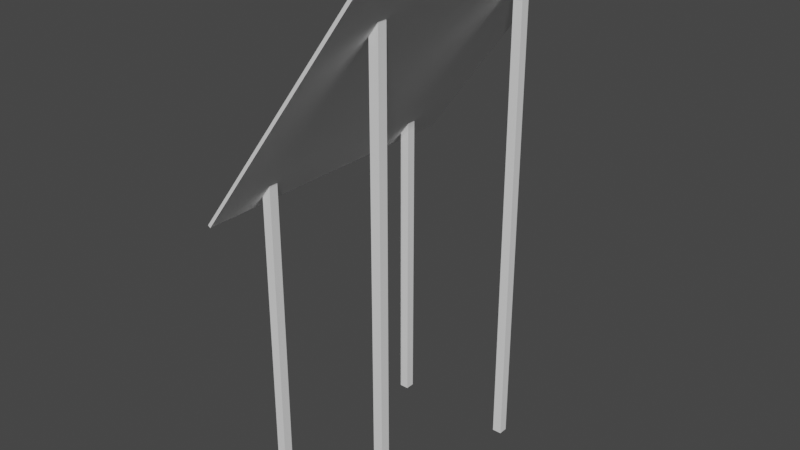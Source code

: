 # Source: Canvas.blend  (saved by Blender 2.82.7; exported with 4.5.12 LTS)
import bpy
from mathutils import Matrix  # noqa: F401  (used for matrix-valued properties, if any)

bpy.ops.wm.read_factory_settings(use_empty=True)
scene = bpy.context.scene
scene.name = 'Scene'

# ---- collections
col_collection = bpy.data.collections.new('Collection'); scene.collection.children.link(col_collection)

# ---- world
world_world = bpy.data.worlds.new('World'); scene.world = world_world
world_world.use_nodes = True; world_world.node_tree.nodes.clear()
_N = world_world.node_tree.nodes; _L = world_world.node_tree.links
n0 = _N.new('ShaderNodeOutputWorld'); n0.name = 'World Output'; n0.location = (300, 300)
n1 = _N.new('ShaderNodeBackground'); n1.name = 'Background'; n1.location = (10, 300)
n1.inputs[0].default_value = (0.05088, 0.05088, 0.05088, 1.0)
_L.new(n1.outputs[0], n0.inputs[0])
n0.is_active_output = True
world_world.color = (0.05088, 0.05088, 0.05088)
world_world.use_sun_shadow = False
world_world.sun_shadow_jitter_overblur = 0.0

# ---- meshes
me_cube_002 = bpy.data.meshes.new('Cube.002')
me_cube_002.from_pydata([(4.0, -0.3, 0.0), (4.0, -0.3, 15.0), (4.0, 0.0, 0.0), (4.0, 0.0, 15.0), (4.3, -0.3, 0.0), (4.3, -0.3, 15.41), (4.3, 0.0, 0.0), (4.3, 0.0, 15.41), (-4.578e-06, -0.3, 0.0), (-4.578e-06, -0.3, 9.595), (-4.578e-06, 0.0, 0.0), (-4.578e-06, 0.0, 9.595), (0.3, -0.3, 0.0), (0.3, -0.3, 10.0), (0.3, 0.0, 0.0), (0.3, 8.941e-09, 10.0), (-0.3778, -8.0, 9.253), (4.976, -8.0, 16.49), (-0.3778, 1.7, 9.253), (4.976, 1.7, 16.49), (-0.2974, -8.0, 9.193), (5.056, -8.0, 16.43), (-0.2974, 1.7, 9.193), (5.056, 1.7, 16.43), (-4.578e-06, -6.3, 0.0), (-4.578e-06, -6.3, 9.595), (-4.578e-06, -6.0, 0.0), (-4.578e-06, -6.0, 9.595), (0.3, -6.3, 0.0), (0.3, -6.3, 10.0), (0.3, -6.0, 0.0), (0.3, -6.0, 10.0), (4.0, -6.3, 0.0), (4.0, -6.3, 15.0), (4.0, -6.0, 0.0), (4.0, -6.0, 15.0), (4.3, -6.3, 0.0), (4.3, -6.3, 15.41), (4.3, -6.0, 0.0), (4.3, -6.0, 15.41)], [], [(0, 1, 3, 2), (2, 3, 7, 6), (6, 7, 5, 4), (4, 5, 1, 0), (2, 6, 4, 0), (7, 3, 1, 5), (8, 9, 11, 10), (10, 11, 15, 14), (14, 15, 13, 12), (12, 13, 9, 8), (10, 14, 12, 8), (15, 11, 9, 13), (16, 17, 19, 18), (18, 19, 23, 22), (22, 23, 21, 20), (20, 21, 17, 16), (18, 22, 20, 16), (23, 19, 17, 21), (24, 25, 27, 26), (26, 27, 31, 30), (30, 31, 29, 28), (28, 29, 25, 24), (26, 30, 28, 24), (31, 27, 25, 29), (32, 33, 35, 34), (34, 35, 39, 38), (38, 39, 37, 36), (36, 37, 33, 32), (34, 38, 36, 32), (39, 35, 33, 37)])
_uv = me_cube_002.uv_layers.new(name='UVMap')
_uv.uv.foreach_set('vector', [0.9559, 0.6375, 0.9559, 0.02558, 0.9706, 0.02558, 0.9706, 0.6375, 0.9412, 1.376e-09, 0.9412, 0.7614, 0.9265, 0.782, 0.9265, 0.0, 0.9853, 0.0, 0.9853, 0.6286, 0.9706, 0.6286, 0.9706, 0.0, 0.8824, 0.782, 0.8824, 0.0, 0.8971, 0.02056, 0.8971, 0.782, 0.1727, 0.4924, 0.1845, 0.4924, 0.1845, 0.5076, 0.1727, 0.5076, 0.9706, 0.0, 0.9706, 0.02558, 0.9559, 0.02558, 0.9559, 0.0, 0.07353, 0.9094, 0.07353, 0.518, 0.08824, 0.518, 0.08824, 0.9094, 1.407e-07, 1.0, 0.0, 0.5129, 0.01471, 0.4924, 0.01471, 1.0, 0.1176, 0.4924, 0.1176, 0.9004, 0.1029, 0.9004, 0.1029, 0.4924, 0.02941, 1.0, 0.02941, 0.4924, 0.04412, 0.5129, 0.04412, 1.0, 0.1609, 0.4924, 0.1727, 0.4924, 0.1727, 0.5076, 0.1609, 0.5076, 0.08824, 0.4924, 0.08824, 0.518, 0.07353, 0.518, 0.07353, 0.4924, 0.7595, 0.5432, 0.7595, 0.9844, 0.2671, 0.9844, 0.2671, 0.5432, 0.1275, 0.9492, 0.1275, 0.4924, 0.1324, 0.4924, 0.1324, 0.9492, 0.4412, 0.4924, 1.87e-07, 0.4924, 0.0, 1.452e-07, 0.4412, 0.0, 0.1324, 0.9492, 0.1324, 0.4924, 0.1373, 0.4924, 0.1373, 0.9492, 0.1225, 0.4924, 0.1275, 0.4924, 0.1275, 0.9848, 0.1225, 0.9848, 0.1225, 0.9848, 0.1176, 0.9848, 0.1176, 0.4924, 0.1225, 0.4924, 0.05882, 0.9094, 0.05882, 0.518, 0.07353, 0.518, 0.07353, 0.9094, 0.01471, 1.0, 0.01471, 0.5129, 0.02941, 0.4924, 0.02941, 1.0, 0.08824, 0.9004, 0.08824, 0.4924, 0.1029, 0.4924, 0.1029, 0.9004, 0.04412, 1.0, 0.04412, 0.4924, 0.05882, 0.5129, 0.05882, 1.0, 0.1491, 0.4924, 0.1609, 0.4924, 0.1609, 0.5076, 0.1491, 0.5076, 0.07353, 0.4924, 0.07353, 0.518, 0.05882, 0.518, 0.05882, 0.4924, 0.9412, 0.6375, 0.9412, 0.02558, 0.9559, 0.02558, 0.9559, 0.6375, 0.9265, 0.0, 0.9265, 0.7614, 0.9118, 0.782, 0.9118, 0.0, 1.0, 0.0, 1.0, 0.6286, 0.9853, 0.6286, 0.9853, 0.0, 0.8971, 0.782, 0.8971, 0.0, 0.9118, 0.02056, 0.9118, 0.782, 0.1373, 0.4924, 0.1491, 0.4924, 0.1491, 0.5076, 0.1373, 0.5076, 0.9559, 0.0, 0.9559, 0.02558, 0.9412, 0.02558, 0.9412, 0.0])
me_cube_002.use_remesh_fix_poles = True
me_cube_002.use_remesh_preserve_attributes = False
me_cube_002.use_mirror_vertex_groups = False
me_cube_002.update()

# ---- objects
ob_canvas = bpy.data.objects.new('Canvas', me_cube_002)

# ---- transforms, parenting, visibility, modifiers, constraints
ob_canvas.location = (0.0, 0.0, 0.0)
ob_canvas.lineart.crease_threshold = 0.0

# ---- collection membership
col_collection.objects.link(ob_canvas)

# ---- scene / render settings (as saved in the file)
scene.frame_start = 1; scene.frame_end = 250; scene.frame_set(1)
scene.render.engine = 'BLENDER_EEVEE_NEXT'
scene.cycles.use_denoising = False
scene.cycles.samples = 128
scene.cycles.sampling_pattern = 'TABULATED_SOBOL'
scene.cycles.use_adaptive_sampling = False
scene.cycles.use_light_tree = False
scene.view_settings.view_transform = 'Filmic'
bpy.context.view_layer.update()

# ---- added for rendering (the .blend has no active camera and no usable light): camera, sun
cam_auto = bpy.data.cameras.new('AutoCamera')
cam_auto.lens = 50.0
cam_auto.sensor_width = 36.0
cam_auto.clip_end = 1000.0
ob_auto_camera = bpy.data.objects.new('AutoCamera', cam_auto)
scene.collection.objects.link(ob_auto_camera)
ob_auto_camera.location = (20.738, -25.2286, 22.9627)
ob_auto_camera.rotation_euler = (1.09748, -7.21219e-08, 0.694738)
scene.camera = ob_auto_camera
light_auto_sun = bpy.data.lights.new('AutoSun', 'SUN')
light_auto_sun.energy = 3.0
light_auto_sun.angle = 0.0523599
ob_auto_sun = bpy.data.objects.new('AutoSun', light_auto_sun)
scene.collection.objects.link(ob_auto_sun)
ob_auto_sun.rotation_euler = (0.872665, 0.174533, 0.523599)
bpy.context.view_layer.update()

